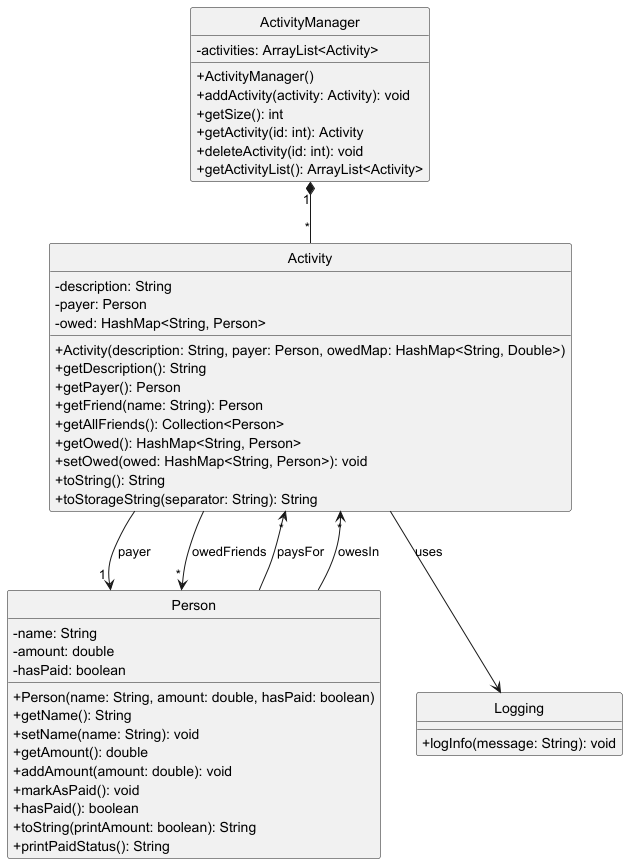

The diagram above was rendered by PlantUML. Its source (embedded in the PNG):
@startuml
skinparam classAttributeIconSize 0
hide circle

class Activity {
    - description: String
    - payer: Person
    - owed: HashMap<String, Person>
    + Activity(description: String, payer: Person, owedMap: HashMap<String, Double>)
    + getDescription(): String
    + getPayer(): Person
    + getFriend(name: String): Person
    + getAllFriends(): Collection<Person>
    + getOwed(): HashMap<String, Person>
    + setOwed(owed: HashMap<String, Person>): void
    + toString(): String
    + toStorageString(separator: String): String
}

class ActivityManager {
    - activities: ArrayList<Activity>
    + ActivityManager()
    + addActivity(activity: Activity): void
    + getSize(): int
    + getActivity(id: int): Activity
    + deleteActivity(id: int): void
    + getActivityList(): ArrayList<Activity>
}

class Person {
    - name: String
    - amount: double
    - hasPaid: boolean
    + Person(name: String, amount: double, hasPaid: boolean)
    + getName(): String
    + setName(name: String): void
    + getAmount(): double
    + addAmount(amount: double): void
    + markAsPaid(): void
    + hasPaid(): boolean
    + toString(printAmount: boolean): String
    + printPaidStatus(): String
}

class Logging {
    + logInfo(message: String): void
}

ActivityManager "1" *-- "*" Activity
Activity --> "1" Person : payer
Activity --> "*" Person : owedFriends
Person --> "*" Activity : paysFor
Person --> "*" Activity : owesIn
Activity --> Logging : uses
@enduml